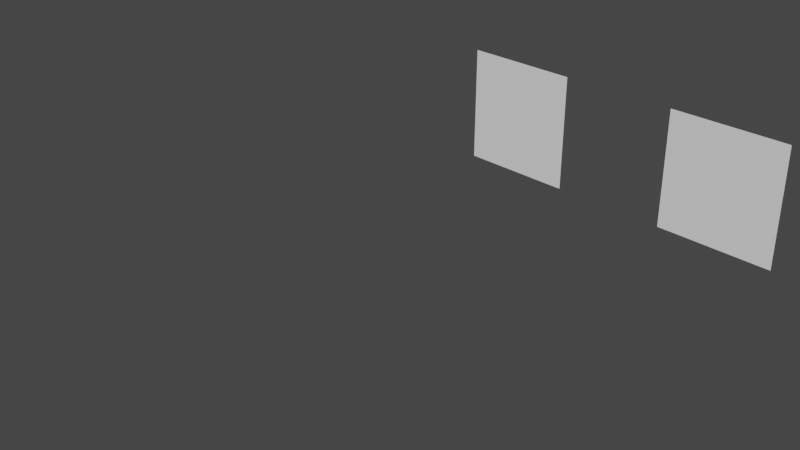 # Source: funny_faces.blend  (saved by Blender 3.6.11; exported with 4.5.12 LTS)
import bpy
from mathutils import Matrix  # noqa: F401  (used for matrix-valued properties, if any)

bpy.ops.wm.read_factory_settings(use_empty=True)
scene = bpy.context.scene
scene.name = 'Scene'

# ---- collections
col_collection = bpy.data.collections.new('Collection'); scene.collection.children.link(col_collection)

# ---- world
world_world = bpy.data.worlds.new('World'); scene.world = world_world
world_world.use_nodes = True; world_world.node_tree.nodes.clear()
_N = world_world.node_tree.nodes; _L = world_world.node_tree.links
n0 = _N.new('ShaderNodeOutputWorld'); n0.name = 'World Output'; n0.location = (300, 300)
n1 = _N.new('ShaderNodeBackground'); n1.name = 'Background'; n1.location = (10, 300)
n1.inputs[0].default_value = (0.05088, 0.05088, 0.05088, 1.0)
_L.new(n1.outputs[0], n0.inputs[0])
n0.is_active_output = True
world_world.color = (0.05088, 0.05088, 0.05088)
world_world.use_sun_shadow = False
world_world.sun_shadow_jitter_overblur = 0.0

# ---- cameras
cam_camera = bpy.data.cameras.new('Camera')
cam_camera.clip_end = 100.0
cam_camera.ortho_scale = 7.314

# ---- meshes
me_plane = bpy.data.meshes.new('Plane')
me_plane.from_pydata([(-1.0, -1.0, 0.0), (0.0, -1.0, 0.0), (-1.0, 0.0, 4.371e-08), (0.0, 0.0, 4.371e-08)], [], [(1, 2, 0), (1, 3, 2)])
_uv = me_plane.uv_layers.new(name='UVMap')
_uv.uv.foreach_set('vector', [1.0, 0.0, 0.0, 1.0, 0.0, 0.0, 1.0, 0.0, 1.0, 1.0, 0.0, 1.0])
me_plane.update()
me_plane_002 = bpy.data.meshes.new('Plane.002')
me_plane_002.from_pydata([(-1.0, -1.0, 0.0), (0.0, -1.0, 0.0), (-1.0, 0.0, 4.371e-08), (0.0, 0.0, 4.371e-08)], [], [(1, 2, 0), (1, 3, 2)])
_uv = me_plane_002.uv_layers.new(name='UVMap')
_uv.uv.foreach_set('vector', [1.0, 0.0, 0.0, 1.0, 0.0, 0.0, 1.0, 0.0, 1.0, 1.0, 0.0, 1.0])
me_plane_002.update()

# ---- objects
ob_camera = bpy.data.objects.new('Camera', cam_camera)
ob_plane = bpy.data.objects.new('Plane', me_plane)
ob_plane_001 = bpy.data.objects.new('Plane.001', me_plane_002)

# ---- transforms, parenting, visibility, modifiers, constraints
ob_camera.location = (7.359, -6.926, 4.958)
ob_camera.rotation_euler = (1.109, 0.0, 0.8149)
ob_camera.lock_rotations_4d = False
ob_camera.empty_display_type = 'ARROWS'
ob_camera.color = (0.0, 0.0, 0.0, 0.0)
ob_camera.display_type = 'WIRE'
ob_camera.lineart.crease_threshold = 0.0
ob_plane.location = (1.0, 0.0, 1.0)
ob_plane.rotation_euler = (1.571, 3.142, 0.0)
ob_plane_001.location = (3.0, 0.0, 1.0)
ob_plane_001.rotation_euler = (1.571, 3.142, 0.0)

# ---- collection membership
col_collection.objects.link(ob_camera)
col_collection.objects.link(ob_plane)
col_collection.objects.link(ob_plane_001)

# ---- scene / render settings (as saved in the file)
scene.camera = ob_camera
scene.frame_start = 1; scene.frame_end = 250; scene.frame_set(1)
scene.render.engine = 'BLENDER_EEVEE_NEXT'
scene.cycles.sampling_pattern = 'TABULATED_SOBOL'
scene.view_settings.view_transform = 'Filmic'
bpy.context.view_layer.update()

# ---- added for rendering (the .blend has no usable light): sun
light_auto_sun = bpy.data.lights.new('AutoSun', 'SUN')
light_auto_sun.energy = 3.0
light_auto_sun.angle = 0.0523599
ob_auto_sun = bpy.data.objects.new('AutoSun', light_auto_sun)
scene.collection.objects.link(ob_auto_sun)
ob_auto_sun.rotation_euler = (0.872665, 0.174533, 0.523599)
bpy.context.view_layer.update()
